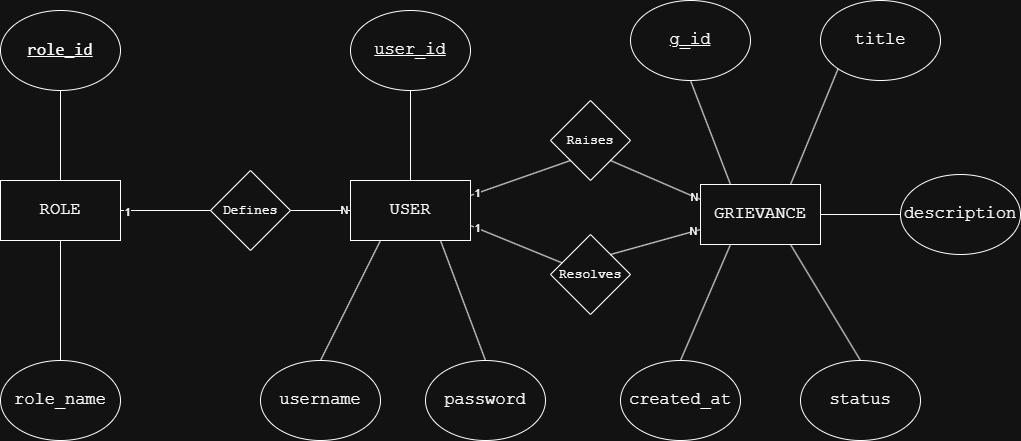

The diagram above was exported from draw.io. Its source (the exported page's mxGraphModel, read from the mxfile embedded in the PNG):
<mxGraphModel dx="1414" dy="777" grid="1" gridSize="10" guides="1" tooltips="1" connect="1" arrows="1" fold="1" page="1" pageScale="1" pageWidth="1169" pageHeight="827" math="0" shadow="0">
  <root>
    <mxCell id="0" />
    <mxCell id="1" parent="0" />
    <mxCell id="OaoLXfKLQAkx7h3BLZ1N-74" connectable="0" parent="1" style="group" value="" vertex="1">
      <mxGeometry height="440" width="1020" x="100" y="140" as="geometry" />
    </mxCell>
    <mxCell id="OaoLXfKLQAkx7h3BLZ1N-18" parent="OaoLXfKLQAkx7h3BLZ1N-74" style="rounded=0;whiteSpace=wrap;html=1;fontFamily=Courier New;fontSize=17;textShadow=0;" value="ROLE" vertex="1">
      <mxGeometry height="60" width="120" y="180" as="geometry" />
    </mxCell>
    <mxCell id="OaoLXfKLQAkx7h3BLZ1N-19" parent="OaoLXfKLQAkx7h3BLZ1N-74" style="rounded=0;whiteSpace=wrap;html=1;fontSize=17;fontFamily=Courier New;textShadow=0;" value="&lt;font&gt;GRIEVANCE&lt;/font&gt;" vertex="1">
      <mxGeometry height="60" width="120" x="700" y="184" as="geometry" />
    </mxCell>
    <mxCell id="OaoLXfKLQAkx7h3BLZ1N-20" parent="OaoLXfKLQAkx7h3BLZ1N-74" style="rounded=0;whiteSpace=wrap;html=1;fontFamily=Courier New;fontSize=17;textShadow=0;" value="USER" vertex="1">
      <mxGeometry height="60" width="120" x="350" y="180" as="geometry" />
    </mxCell>
    <mxCell id="OaoLXfKLQAkx7h3BLZ1N-21" parent="OaoLXfKLQAkx7h3BLZ1N-74" style="ellipse;whiteSpace=wrap;html=1;fontFamily=Courier New;fontSize=17;textShadow=0;labelBorderColor=none;" value="&lt;code data-path-to-node=&quot;8,0,0&quot; data-index-in-node=&quot;14&quot;&gt;&lt;u&gt;&lt;font&gt;role_id&lt;/font&gt;&lt;/u&gt;&lt;/code&gt;" vertex="1">
      <mxGeometry height="80" width="120" y="10" as="geometry" />
    </mxCell>
    <mxCell id="OaoLXfKLQAkx7h3BLZ1N-22" parent="OaoLXfKLQAkx7h3BLZ1N-74" style="ellipse;whiteSpace=wrap;html=1;fontFamily=Courier New;fontSize=17;textShadow=0;" value="role_name" vertex="1">
      <mxGeometry height="80" width="120" y="360" as="geometry" />
    </mxCell>
    <mxCell id="OaoLXfKLQAkx7h3BLZ1N-23" parent="OaoLXfKLQAkx7h3BLZ1N-74" style="ellipse;whiteSpace=wrap;html=1;fontFamily=Courier New;fontSize=17;textShadow=0;" value="password" vertex="1">
      <mxGeometry height="80" width="120" x="425" y="360" as="geometry" />
    </mxCell>
    <mxCell id="OaoLXfKLQAkx7h3BLZ1N-24" parent="OaoLXfKLQAkx7h3BLZ1N-74" style="ellipse;whiteSpace=wrap;html=1;fontFamily=Courier New;fontSize=17;textShadow=0;" value="&lt;u&gt;user_id&lt;/u&gt;" vertex="1">
      <mxGeometry height="80" width="120" x="350" y="10" as="geometry" />
    </mxCell>
    <mxCell id="OaoLXfKLQAkx7h3BLZ1N-25" parent="OaoLXfKLQAkx7h3BLZ1N-74" style="ellipse;whiteSpace=wrap;html=1;fontFamily=Courier New;fontSize=17;textShadow=0;" value="username" vertex="1">
      <mxGeometry height="80" width="120" x="260" y="360" as="geometry" />
    </mxCell>
    <mxCell id="OaoLXfKLQAkx7h3BLZ1N-26" parent="OaoLXfKLQAkx7h3BLZ1N-74" style="ellipse;whiteSpace=wrap;html=1;fontFamily=Courier New;fontSize=17;textShadow=0;" value="&lt;u&gt;g_id&lt;/u&gt;" vertex="1">
      <mxGeometry height="80" width="120" x="630" as="geometry" />
    </mxCell>
    <mxCell id="OaoLXfKLQAkx7h3BLZ1N-27" parent="OaoLXfKLQAkx7h3BLZ1N-74" style="ellipse;whiteSpace=wrap;html=1;fontFamily=Courier New;fontSize=17;textShadow=0;" value="description" vertex="1">
      <mxGeometry height="80" width="120" x="900" y="174" as="geometry" />
    </mxCell>
    <mxCell id="OaoLXfKLQAkx7h3BLZ1N-28" parent="OaoLXfKLQAkx7h3BLZ1N-74" style="ellipse;whiteSpace=wrap;html=1;fontFamily=Courier New;fontSize=17;textShadow=0;" value="created_at" vertex="1">
      <mxGeometry height="80" width="120" x="620" y="360" as="geometry" />
    </mxCell>
    <mxCell id="OaoLXfKLQAkx7h3BLZ1N-29" parent="OaoLXfKLQAkx7h3BLZ1N-74" style="ellipse;whiteSpace=wrap;html=1;fontFamily=Courier New;fontSize=17;textShadow=0;" value="status" vertex="1">
      <mxGeometry height="80" width="120" x="800" y="360" as="geometry" />
    </mxCell>
    <mxCell id="OaoLXfKLQAkx7h3BLZ1N-30" parent="OaoLXfKLQAkx7h3BLZ1N-74" style="ellipse;whiteSpace=wrap;html=1;fontFamily=Courier New;fontSize=17;textShadow=0;" value="title" vertex="1">
      <mxGeometry height="80" width="120" x="820" as="geometry" />
    </mxCell>
    <mxCell id="OaoLXfKLQAkx7h3BLZ1N-31" parent="OaoLXfKLQAkx7h3BLZ1N-74" style="rhombus;whiteSpace=wrap;html=1;textShadow=0;fontFamily=Courier New;fontSize=13;" value="Defines" vertex="1">
      <mxGeometry height="80" width="80" x="210" y="170" as="geometry" />
    </mxCell>
    <mxCell id="OaoLXfKLQAkx7h3BLZ1N-32" parent="OaoLXfKLQAkx7h3BLZ1N-74" style="rhombus;whiteSpace=wrap;html=1;textShadow=0;fontFamily=Courier New;fontSize=13;" value="Raises" vertex="1">
      <mxGeometry height="80" width="80" x="550" y="100" as="geometry" />
    </mxCell>
    <mxCell id="OaoLXfKLQAkx7h3BLZ1N-45" parent="OaoLXfKLQAkx7h3BLZ1N-74" style="rhombus;whiteSpace=wrap;html=1;textShadow=0;fontFamily=Courier New;fontSize=13;" value="Resolves" vertex="1">
      <mxGeometry height="80" width="80" x="550" y="234" as="geometry" />
    </mxCell>
    <mxCell id="OaoLXfKLQAkx7h3BLZ1N-46" edge="1" parent="OaoLXfKLQAkx7h3BLZ1N-74" source="OaoLXfKLQAkx7h3BLZ1N-20" style="endArrow=none;html=1;rounded=0;entryX=0;entryY=1;entryDx=0;entryDy=0;exitX=1;exitY=0.25;exitDx=0;exitDy=0;" target="OaoLXfKLQAkx7h3BLZ1N-32" value="">
      <mxGeometry height="50" relative="1" width="50" as="geometry">
        <mxPoint x="485" y="200" as="sourcePoint" />
        <mxPoint x="500" y="140" as="targetPoint" />
      </mxGeometry>
    </mxCell>
    <mxCell id="OaoLXfKLQAkx7h3BLZ1N-70" connectable="0" parent="OaoLXfKLQAkx7h3BLZ1N-46" style="edgeLabel;html=1;align=center;verticalAlign=middle;resizable=0;points=[];" value="1" vertex="1">
      <mxGeometry relative="1" x="-0.8594" as="geometry">
        <mxPoint as="offset" />
      </mxGeometry>
    </mxCell>
    <mxCell id="OaoLXfKLQAkx7h3BLZ1N-47" edge="1" parent="OaoLXfKLQAkx7h3BLZ1N-74" source="OaoLXfKLQAkx7h3BLZ1N-18" style="endArrow=none;html=1;rounded=0;entryX=0;entryY=0.5;entryDx=0;entryDy=0;exitX=1;exitY=0.5;exitDx=0;exitDy=0;" target="OaoLXfKLQAkx7h3BLZ1N-31" value="">
      <mxGeometry height="50" relative="1" width="50" as="geometry">
        <mxPoint x="140" y="250" as="sourcePoint" />
        <mxPoint x="190" y="200" as="targetPoint" />
      </mxGeometry>
    </mxCell>
    <mxCell id="OaoLXfKLQAkx7h3BLZ1N-67" connectable="0" parent="OaoLXfKLQAkx7h3BLZ1N-47" style="edgeLabel;html=1;align=center;verticalAlign=middle;resizable=0;points=[];" value="1" vertex="1">
      <mxGeometry relative="1" x="-0.8604" y="-1" as="geometry">
        <mxPoint as="offset" />
      </mxGeometry>
    </mxCell>
    <mxCell id="OaoLXfKLQAkx7h3BLZ1N-49" edge="1" parent="OaoLXfKLQAkx7h3BLZ1N-74" source="OaoLXfKLQAkx7h3BLZ1N-31" style="endArrow=none;html=1;rounded=0;exitX=1;exitY=0.5;exitDx=0;exitDy=0;entryX=0;entryY=0.5;entryDx=0;entryDy=0;" target="OaoLXfKLQAkx7h3BLZ1N-20" value="">
      <mxGeometry height="50" relative="1" width="50" as="geometry">
        <mxPoint x="290" y="235" as="sourcePoint" />
        <mxPoint x="340" y="185" as="targetPoint" />
      </mxGeometry>
    </mxCell>
    <mxCell id="OaoLXfKLQAkx7h3BLZ1N-68" connectable="0" parent="OaoLXfKLQAkx7h3BLZ1N-49" style="edgeLabel;html=1;align=center;verticalAlign=middle;resizable=0;points=[];" value="N" vertex="1">
      <mxGeometry relative="1" x="0.7735" y="1" as="geometry">
        <mxPoint as="offset" />
      </mxGeometry>
    </mxCell>
    <mxCell id="OaoLXfKLQAkx7h3BLZ1N-51" edge="1" parent="OaoLXfKLQAkx7h3BLZ1N-74" source="OaoLXfKLQAkx7h3BLZ1N-45" style="endArrow=none;html=1;rounded=0;entryX=0;entryY=0.75;entryDx=0;entryDy=0;exitX=1;exitY=0;exitDx=0;exitDy=0;" target="OaoLXfKLQAkx7h3BLZ1N-19" value="">
      <mxGeometry height="50" relative="1" width="50" as="geometry">
        <mxPoint x="610" y="240" as="sourcePoint" />
        <mxPoint x="680" y="204" as="targetPoint" />
      </mxGeometry>
    </mxCell>
    <mxCell id="OaoLXfKLQAkx7h3BLZ1N-73" connectable="0" parent="OaoLXfKLQAkx7h3BLZ1N-51" style="edgeLabel;html=1;align=center;verticalAlign=middle;resizable=0;points=[];" value="N" vertex="1">
      <mxGeometry relative="1" x="0.8485" y="1" as="geometry">
        <mxPoint as="offset" />
      </mxGeometry>
    </mxCell>
    <mxCell id="OaoLXfKLQAkx7h3BLZ1N-53" edge="1" parent="OaoLXfKLQAkx7h3BLZ1N-74" source="OaoLXfKLQAkx7h3BLZ1N-20" style="endArrow=none;html=1;rounded=0;exitX=1;exitY=0.75;exitDx=0;exitDy=0;" target="OaoLXfKLQAkx7h3BLZ1N-45" value="">
      <mxGeometry height="50" relative="1" width="50" as="geometry">
        <mxPoint x="470" y="314.5" as="sourcePoint" />
        <mxPoint x="568" y="232.5" as="targetPoint" />
      </mxGeometry>
    </mxCell>
    <mxCell id="OaoLXfKLQAkx7h3BLZ1N-72" connectable="0" parent="OaoLXfKLQAkx7h3BLZ1N-53" style="edgeLabel;html=1;align=center;verticalAlign=middle;resizable=0;points=[];" value="1" vertex="1">
      <mxGeometry relative="1" x="-0.866" as="geometry">
        <mxPoint as="offset" />
      </mxGeometry>
    </mxCell>
    <mxCell id="OaoLXfKLQAkx7h3BLZ1N-54" edge="1" parent="OaoLXfKLQAkx7h3BLZ1N-74" source="OaoLXfKLQAkx7h3BLZ1N-32" style="endArrow=none;html=1;rounded=0;entryX=0;entryY=0.25;entryDx=0;entryDy=0;exitX=1;exitY=1;exitDx=0;exitDy=0;" target="OaoLXfKLQAkx7h3BLZ1N-19" value="">
      <mxGeometry height="50" relative="1" width="50" as="geometry">
        <mxPoint x="670" y="140" as="sourcePoint" />
        <mxPoint x="690" y="204" as="targetPoint" />
      </mxGeometry>
    </mxCell>
    <mxCell id="OaoLXfKLQAkx7h3BLZ1N-71" connectable="0" parent="OaoLXfKLQAkx7h3BLZ1N-54" style="edgeLabel;html=1;align=center;verticalAlign=middle;resizable=0;points=[];" value="N" vertex="1">
      <mxGeometry relative="1" x="0.855" as="geometry">
        <mxPoint as="offset" />
      </mxGeometry>
    </mxCell>
    <mxCell id="OaoLXfKLQAkx7h3BLZ1N-55" edge="1" parent="OaoLXfKLQAkx7h3BLZ1N-74" source="OaoLXfKLQAkx7h3BLZ1N-21" style="endArrow=none;html=1;rounded=0;exitX=0.5;exitY=1;exitDx=0;exitDy=0;entryX=0.5;entryY=0;entryDx=0;entryDy=0;" target="OaoLXfKLQAkx7h3BLZ1N-18" value="">
      <mxGeometry height="50" relative="1" width="50" as="geometry">
        <mxPoint x="490" y="370" as="sourcePoint" />
        <mxPoint x="540" y="320" as="targetPoint" />
      </mxGeometry>
    </mxCell>
    <mxCell id="OaoLXfKLQAkx7h3BLZ1N-56" edge="1" parent="OaoLXfKLQAkx7h3BLZ1N-74" source="OaoLXfKLQAkx7h3BLZ1N-22" style="endArrow=none;html=1;rounded=0;exitX=0.5;exitY=0;exitDx=0;exitDy=0;entryX=0.5;entryY=1;entryDx=0;entryDy=0;" target="OaoLXfKLQAkx7h3BLZ1N-18" value="">
      <mxGeometry height="50" relative="1" width="50" as="geometry">
        <mxPoint x="490" y="370" as="sourcePoint" />
        <mxPoint x="540" y="320" as="targetPoint" />
      </mxGeometry>
    </mxCell>
    <mxCell id="OaoLXfKLQAkx7h3BLZ1N-57" edge="1" parent="OaoLXfKLQAkx7h3BLZ1N-74" source="OaoLXfKLQAkx7h3BLZ1N-25" style="endArrow=none;html=1;rounded=0;exitX=0.5;exitY=0;exitDx=0;exitDy=0;entryX=0.25;entryY=1;entryDx=0;entryDy=0;" target="OaoLXfKLQAkx7h3BLZ1N-20" value="">
      <mxGeometry height="50" relative="1" width="50" as="geometry">
        <mxPoint x="320" y="420" as="sourcePoint" />
        <mxPoint x="320" y="300" as="targetPoint" />
      </mxGeometry>
    </mxCell>
    <mxCell id="OaoLXfKLQAkx7h3BLZ1N-58" edge="1" parent="OaoLXfKLQAkx7h3BLZ1N-74" source="OaoLXfKLQAkx7h3BLZ1N-23" style="endArrow=none;html=1;rounded=0;exitX=0.5;exitY=0;exitDx=0;exitDy=0;entryX=0.75;entryY=1;entryDx=0;entryDy=0;" target="OaoLXfKLQAkx7h3BLZ1N-20" value="">
      <mxGeometry height="50" relative="1" width="50" as="geometry">
        <mxPoint x="400" y="460" as="sourcePoint" />
        <mxPoint x="430" y="270" as="targetPoint" />
      </mxGeometry>
    </mxCell>
    <mxCell id="OaoLXfKLQAkx7h3BLZ1N-59" edge="1" parent="OaoLXfKLQAkx7h3BLZ1N-74" source="OaoLXfKLQAkx7h3BLZ1N-20" style="endArrow=none;html=1;rounded=0;exitX=0.5;exitY=0;exitDx=0;exitDy=0;entryX=0.5;entryY=1;entryDx=0;entryDy=0;" target="OaoLXfKLQAkx7h3BLZ1N-24" value="">
      <mxGeometry height="50" relative="1" width="50" as="geometry">
        <mxPoint x="370" y="480" as="sourcePoint" />
        <mxPoint x="370" y="360" as="targetPoint" />
      </mxGeometry>
    </mxCell>
    <mxCell id="OaoLXfKLQAkx7h3BLZ1N-60" edge="1" parent="OaoLXfKLQAkx7h3BLZ1N-74" source="OaoLXfKLQAkx7h3BLZ1N-19" style="endArrow=none;html=1;rounded=0;exitX=0.25;exitY=0;exitDx=0;exitDy=0;entryX=0.5;entryY=1;entryDx=0;entryDy=0;" target="OaoLXfKLQAkx7h3BLZ1N-26" value="">
      <mxGeometry height="50" relative="1" width="50" as="geometry">
        <mxPoint x="450" y="640" as="sourcePoint" />
        <mxPoint x="450" y="520" as="targetPoint" />
      </mxGeometry>
    </mxCell>
    <mxCell id="OaoLXfKLQAkx7h3BLZ1N-61" edge="1" parent="OaoLXfKLQAkx7h3BLZ1N-74" source="OaoLXfKLQAkx7h3BLZ1N-28" style="endArrow=none;html=1;rounded=0;exitX=0.5;exitY=0;exitDx=0;exitDy=0;entryX=0.25;entryY=1;entryDx=0;entryDy=0;" target="OaoLXfKLQAkx7h3BLZ1N-19" value="">
      <mxGeometry height="50" relative="1" width="50" as="geometry">
        <mxPoint x="810" y="344" as="sourcePoint" />
        <mxPoint x="760" y="250" as="targetPoint" />
      </mxGeometry>
    </mxCell>
    <mxCell id="OaoLXfKLQAkx7h3BLZ1N-62" edge="1" parent="OaoLXfKLQAkx7h3BLZ1N-74" source="OaoLXfKLQAkx7h3BLZ1N-29" style="endArrow=none;html=1;rounded=0;exitX=0.5;exitY=0;exitDx=0;exitDy=0;entryX=0.75;entryY=1;entryDx=0;entryDy=0;" target="OaoLXfKLQAkx7h3BLZ1N-19" value="">
      <mxGeometry height="50" relative="1" width="50" as="geometry">
        <mxPoint x="830" y="404" as="sourcePoint" />
        <mxPoint x="780" y="310" as="targetPoint" />
      </mxGeometry>
    </mxCell>
    <mxCell id="OaoLXfKLQAkx7h3BLZ1N-63" edge="1" parent="OaoLXfKLQAkx7h3BLZ1N-74" source="OaoLXfKLQAkx7h3BLZ1N-27" style="endArrow=none;html=1;rounded=0;exitX=0;exitY=0.5;exitDx=0;exitDy=0;entryX=1;entryY=0.5;entryDx=0;entryDy=0;" target="OaoLXfKLQAkx7h3BLZ1N-19" value="">
      <mxGeometry height="50" relative="1" width="50" as="geometry">
        <mxPoint x="860" y="454" as="sourcePoint" />
        <mxPoint x="810" y="360" as="targetPoint" />
      </mxGeometry>
    </mxCell>
    <mxCell id="OaoLXfKLQAkx7h3BLZ1N-64" edge="1" parent="OaoLXfKLQAkx7h3BLZ1N-74" source="OaoLXfKLQAkx7h3BLZ1N-19" style="endArrow=none;html=1;rounded=0;exitX=0.75;exitY=0;exitDx=0;exitDy=0;entryX=0;entryY=1;entryDx=0;entryDy=0;" target="OaoLXfKLQAkx7h3BLZ1N-30" value="">
      <mxGeometry height="50" relative="1" width="50" as="geometry">
        <mxPoint x="940" y="324" as="sourcePoint" />
        <mxPoint x="890" y="230" as="targetPoint" />
      </mxGeometry>
    </mxCell>
  </root>
</mxGraphModel>